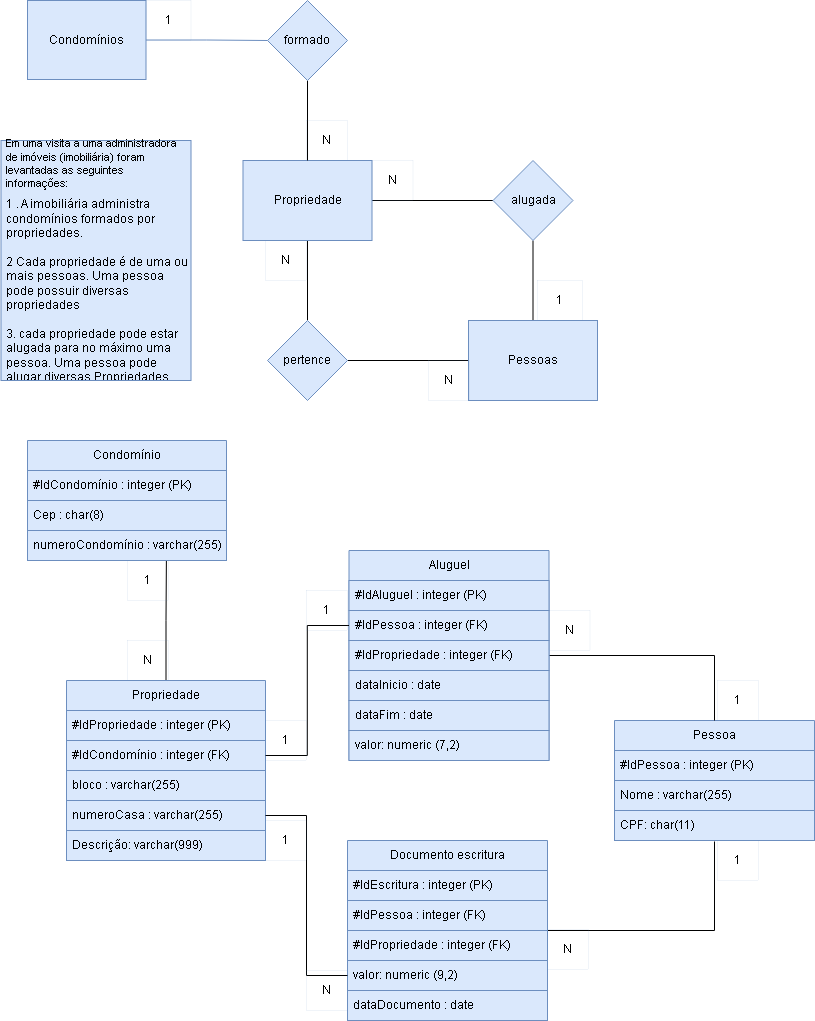

The diagram above was exported from draw.io. Its source (the exported page's mxGraphModel, read from the mxfile embedded in the PNG):
<mxGraphModel dx="880" dy="494" grid="1" gridSize="10" guides="1" tooltips="1" connect="1" arrows="1" fold="1" page="1" pageScale="1" pageWidth="827" pageHeight="1169" math="0" shadow="0">
  <root>
    <mxCell id="0" />
    <mxCell id="1" parent="0" />
    <mxCell id="4UxQXaLcOi_Mcynwvq3A-2" style="edgeStyle=orthogonalEdgeStyle;rounded=0;orthogonalLoop=1;jettySize=auto;html=1;exitX=1;exitY=0.5;exitDx=0;exitDy=0;entryX=0;entryY=0.5;entryDx=0;entryDy=0;fillColor=#dae8fc;strokeColor=#6c8ebf;endArrow=none;endFill=0;" parent="1" source="4UxQXaLcOi_Mcynwvq3A-3" target="4UxQXaLcOi_Mcynwvq3A-6" edge="1">
      <mxGeometry relative="1" as="geometry" />
    </mxCell>
    <mxCell id="4UxQXaLcOi_Mcynwvq3A-3" value="Condomínios" style="rounded=0;whiteSpace=wrap;html=1;fillColor=#dae8fc;strokeColor=#6c8ebf;" parent="1" vertex="1">
      <mxGeometry x="40" y="240" width="118.5" height="79" as="geometry" />
    </mxCell>
    <mxCell id="GUyKSDL35mAQbYcn0c3u-33" style="edgeStyle=orthogonalEdgeStyle;rounded=0;orthogonalLoop=1;jettySize=auto;html=1;endArrow=none;endFill=0;" parent="1" source="4UxQXaLcOi_Mcynwvq3A-4" target="GUyKSDL35mAQbYcn0c3u-6" edge="1">
      <mxGeometry relative="1" as="geometry" />
    </mxCell>
    <mxCell id="GUyKSDL35mAQbYcn0c3u-42" style="edgeStyle=orthogonalEdgeStyle;rounded=0;orthogonalLoop=1;jettySize=auto;html=1;entryX=0;entryY=0.5;entryDx=0;entryDy=0;endArrow=none;endFill=0;" parent="1" source="4UxQXaLcOi_Mcynwvq3A-4" target="GUyKSDL35mAQbYcn0c3u-13" edge="1">
      <mxGeometry relative="1" as="geometry" />
    </mxCell>
    <mxCell id="4UxQXaLcOi_Mcynwvq3A-4" value="Propriedade" style="rounded=0;whiteSpace=wrap;html=1;fillColor=#dae8fc;strokeColor=#6c8ebf;" parent="1" vertex="1">
      <mxGeometry x="255.5" y="400" width="129" height="80" as="geometry" />
    </mxCell>
    <mxCell id="GUyKSDL35mAQbYcn0c3u-36" style="edgeStyle=orthogonalEdgeStyle;rounded=0;orthogonalLoop=1;jettySize=auto;html=1;endArrow=none;endFill=0;" parent="1" source="4UxQXaLcOi_Mcynwvq3A-6" target="4UxQXaLcOi_Mcynwvq3A-4" edge="1">
      <mxGeometry relative="1" as="geometry" />
    </mxCell>
    <mxCell id="4UxQXaLcOi_Mcynwvq3A-6" value="formado" style="rhombus;whiteSpace=wrap;html=1;fillColor=#dae8fc;strokeColor=#6c8ebf;" parent="1" vertex="1">
      <mxGeometry x="280" y="240" width="80" height="80" as="geometry" />
    </mxCell>
    <mxCell id="4UxQXaLcOi_Mcynwvq3A-9" value="Pessoa" style="swimlane;fontStyle=0;childLayout=stackLayout;horizontal=1;startSize=30;horizontalStack=0;resizeParent=1;resizeParentMax=0;resizeLast=0;collapsible=1;marginBottom=0;whiteSpace=wrap;html=1;fillColor=#dae8fc;strokeColor=#6c8ebf;" parent="1" vertex="1">
      <mxGeometry x="627" y="960" width="200" height="120" as="geometry" />
    </mxCell>
    <mxCell id="4UxQXaLcOi_Mcynwvq3A-10" value="#IdPessoa : integer (PK)" style="text;strokeColor=#6c8ebf;fillColor=#dae8fc;align=left;verticalAlign=middle;spacingLeft=4;spacingRight=4;overflow=hidden;points=[[0,0.5],[1,0.5]];portConstraint=eastwest;rotatable=0;whiteSpace=wrap;html=1;" parent="4UxQXaLcOi_Mcynwvq3A-9" vertex="1">
      <mxGeometry y="30" width="200" height="30" as="geometry" />
    </mxCell>
    <mxCell id="4UxQXaLcOi_Mcynwvq3A-11" value="Nome : varchar(255)" style="text;strokeColor=#6c8ebf;fillColor=#dae8fc;align=left;verticalAlign=middle;spacingLeft=4;spacingRight=4;overflow=hidden;points=[[0,0.5],[1,0.5]];portConstraint=eastwest;rotatable=0;whiteSpace=wrap;html=1;" parent="4UxQXaLcOi_Mcynwvq3A-9" vertex="1">
      <mxGeometry y="60" width="200" height="30" as="geometry" />
    </mxCell>
    <mxCell id="4UxQXaLcOi_Mcynwvq3A-12" value="CPF: char(11)" style="text;strokeColor=#6c8ebf;fillColor=#dae8fc;align=left;verticalAlign=middle;spacingLeft=4;spacingRight=4;overflow=hidden;points=[[0,0.5],[1,0.5]];portConstraint=eastwest;rotatable=0;whiteSpace=wrap;html=1;" parent="4UxQXaLcOi_Mcynwvq3A-9" vertex="1">
      <mxGeometry y="90" width="200" height="30" as="geometry" />
    </mxCell>
    <mxCell id="GUyKSDL35mAQbYcn0c3u-69" style="edgeStyle=orthogonalEdgeStyle;rounded=0;orthogonalLoop=1;jettySize=auto;html=1;entryX=0.698;entryY=0.967;entryDx=0;entryDy=0;entryPerimeter=0;endArrow=none;endFill=0;" parent="1" source="4UxQXaLcOi_Mcynwvq3A-13" target="GUyKSDL35mAQbYcn0c3u-46" edge="1">
      <mxGeometry relative="1" as="geometry" />
    </mxCell>
    <mxCell id="4UxQXaLcOi_Mcynwvq3A-13" value="Propriedade" style="swimlane;fontStyle=0;childLayout=stackLayout;horizontal=1;startSize=30;horizontalStack=0;resizeParent=1;resizeParentMax=0;resizeLast=0;collapsible=1;marginBottom=0;whiteSpace=wrap;html=1;fillColor=#dae8fc;strokeColor=#6c8ebf;" parent="1" vertex="1">
      <mxGeometry x="79" y="920" width="199" height="180" as="geometry" />
    </mxCell>
    <mxCell id="YHitTsfN4oFGcr-faZR7-11" value="#IdPropriedade : integer (PK)" style="text;strokeColor=#6c8ebf;fillColor=#dae8fc;align=left;verticalAlign=middle;spacingLeft=4;spacingRight=4;overflow=hidden;points=[[0,0.5],[1,0.5]];portConstraint=eastwest;rotatable=0;whiteSpace=wrap;html=1;" parent="4UxQXaLcOi_Mcynwvq3A-13" vertex="1">
      <mxGeometry y="30" width="199" height="30" as="geometry" />
    </mxCell>
    <mxCell id="GUyKSDL35mAQbYcn0c3u-52" value="#IdCondomínio : integer (FK)" style="text;strokeColor=#6c8ebf;fillColor=#dae8fc;align=left;verticalAlign=middle;spacingLeft=4;spacingRight=4;overflow=hidden;points=[[0,0.5],[1,0.5]];portConstraint=eastwest;rotatable=0;whiteSpace=wrap;html=1;" parent="4UxQXaLcOi_Mcynwvq3A-13" vertex="1">
      <mxGeometry y="60" width="199" height="30" as="geometry" />
    </mxCell>
    <mxCell id="YHitTsfN4oFGcr-faZR7-16" value="bloco : varchar(255)" style="text;strokeColor=#6c8ebf;fillColor=#dae8fc;align=left;verticalAlign=middle;spacingLeft=4;spacingRight=4;overflow=hidden;points=[[0,0.5],[1,0.5]];portConstraint=eastwest;rotatable=0;whiteSpace=wrap;html=1;" parent="4UxQXaLcOi_Mcynwvq3A-13" vertex="1">
      <mxGeometry y="90" width="199" height="30" as="geometry" />
    </mxCell>
    <mxCell id="sG95a-mmkLgJDlT5nUug-3" value="numeroCasa : varchar(255)" style="text;strokeColor=#6c8ebf;fillColor=#dae8fc;align=left;verticalAlign=middle;spacingLeft=4;spacingRight=4;overflow=hidden;points=[[0,0.5],[1,0.5]];portConstraint=eastwest;rotatable=0;whiteSpace=wrap;html=1;" parent="4UxQXaLcOi_Mcynwvq3A-13" vertex="1">
      <mxGeometry y="120" width="199" height="30" as="geometry" />
    </mxCell>
    <mxCell id="GUyKSDL35mAQbYcn0c3u-51" value="Descrição: varchar(999)" style="text;strokeColor=#6c8ebf;fillColor=#dae8fc;align=left;verticalAlign=middle;spacingLeft=4;spacingRight=4;overflow=hidden;points=[[0,0.5],[1,0.5]];portConstraint=eastwest;rotatable=0;whiteSpace=wrap;html=1;" parent="4UxQXaLcOi_Mcynwvq3A-13" vertex="1">
      <mxGeometry y="150" width="199" height="30" as="geometry" />
    </mxCell>
    <mxCell id="GUyKSDL35mAQbYcn0c3u-1" value="&lt;h1 style=&quot;font-size: 11px;&quot;&gt;&lt;span style=&quot;font-weight: normal;&quot;&gt;Em uma visita a uma administradora de imóveis (imobiliária) foram levantadas as seguintes informações:&lt;/span&gt;&lt;/h1&gt;&lt;div&gt;1 . A imobiliária administra condomínios formados por propriedades.&lt;/div&gt;&lt;div&gt;&lt;br&gt;&lt;/div&gt;&lt;div&gt;2 Cada propriedade é de uma ou mais pessoas. Uma pessoa pode possuir diversas propriedades&lt;/div&gt;&lt;div&gt;&lt;br&gt;&lt;/div&gt;&lt;div&gt;3. cada propriedade pode estar alugada para no máximo uma pessoa. Uma pessoa pode alugar diversas Propriedades.&lt;/div&gt;" style="text;html=1;spacing=5;spacingTop=-20;whiteSpace=wrap;overflow=hidden;rounded=0;fillColor=#dae8fc;strokeColor=#6c8ebf;" parent="1" vertex="1">
      <mxGeometry x="13.5" y="380" width="190" height="240" as="geometry" />
    </mxCell>
    <mxCell id="GUyKSDL35mAQbYcn0c3u-35" style="edgeStyle=orthogonalEdgeStyle;rounded=0;orthogonalLoop=1;jettySize=auto;html=1;endArrow=none;endFill=0;" parent="1" source="GUyKSDL35mAQbYcn0c3u-4" target="GUyKSDL35mAQbYcn0c3u-6" edge="1">
      <mxGeometry relative="1" as="geometry" />
    </mxCell>
    <mxCell id="GUyKSDL35mAQbYcn0c3u-37" style="edgeStyle=orthogonalEdgeStyle;rounded=0;orthogonalLoop=1;jettySize=auto;html=1;entryX=0.5;entryY=1;entryDx=0;entryDy=0;endArrow=none;endFill=0;" parent="1" source="GUyKSDL35mAQbYcn0c3u-4" target="GUyKSDL35mAQbYcn0c3u-13" edge="1">
      <mxGeometry relative="1" as="geometry" />
    </mxCell>
    <mxCell id="GUyKSDL35mAQbYcn0c3u-4" value="Pessoas" style="rounded=0;whiteSpace=wrap;html=1;fillColor=#dae8fc;strokeColor=#6c8ebf;" parent="1" vertex="1">
      <mxGeometry x="481" y="560" width="129" height="80" as="geometry" />
    </mxCell>
    <mxCell id="GUyKSDL35mAQbYcn0c3u-6" value="pertence" style="rhombus;whiteSpace=wrap;html=1;fillColor=#dae8fc;strokeColor=#6c8ebf;" parent="1" vertex="1">
      <mxGeometry x="280" y="560" width="80" height="80" as="geometry" />
    </mxCell>
    <mxCell id="GUyKSDL35mAQbYcn0c3u-13" value="alugada" style="rhombus;whiteSpace=wrap;html=1;fillColor=#dae8fc;strokeColor=#6c8ebf;" parent="1" vertex="1">
      <mxGeometry x="505.5" y="400" width="80" height="80" as="geometry" />
    </mxCell>
    <mxCell id="GUyKSDL35mAQbYcn0c3u-16" value="1" style="text;html=1;strokeColor=#6c8ebf;fillColor=none;align=center;verticalAlign=middle;whiteSpace=wrap;rounded=0;strokeWidth=0;" parent="1" vertex="1">
      <mxGeometry x="158.5" y="240" width="45" height="40" as="geometry" />
    </mxCell>
    <mxCell id="GUyKSDL35mAQbYcn0c3u-17" value="N" style="text;html=1;strokeColor=#6c8ebf;fillColor=none;align=center;verticalAlign=middle;whiteSpace=wrap;rounded=0;strokeWidth=0;" parent="1" vertex="1">
      <mxGeometry x="319" y="360" width="41" height="40" as="geometry" />
    </mxCell>
    <mxCell id="GUyKSDL35mAQbYcn0c3u-19" value="N" style="text;html=1;strokeColor=#6c8ebf;fillColor=none;align=center;verticalAlign=middle;whiteSpace=wrap;rounded=0;strokeWidth=0;" parent="1" vertex="1">
      <mxGeometry x="441" y="600" width="41" height="40" as="geometry" />
    </mxCell>
    <mxCell id="GUyKSDL35mAQbYcn0c3u-20" value="N" style="text;html=1;strokeColor=#6c8ebf;fillColor=none;align=center;verticalAlign=middle;whiteSpace=wrap;rounded=0;strokeWidth=0;" parent="1" vertex="1">
      <mxGeometry x="278" y="480" width="41" height="40" as="geometry" />
    </mxCell>
    <mxCell id="GUyKSDL35mAQbYcn0c3u-39" value="1" style="text;html=1;strokeColor=#6c8ebf;fillColor=none;align=center;verticalAlign=middle;whiteSpace=wrap;rounded=0;strokeWidth=0;" parent="1" vertex="1">
      <mxGeometry x="550" y="520" width="45" height="40" as="geometry" />
    </mxCell>
    <mxCell id="GUyKSDL35mAQbYcn0c3u-41" value="N" style="text;html=1;strokeColor=#6c8ebf;fillColor=none;align=center;verticalAlign=middle;whiteSpace=wrap;rounded=0;strokeWidth=0;" parent="1" vertex="1">
      <mxGeometry x="384.5" y="400" width="41" height="40" as="geometry" />
    </mxCell>
    <mxCell id="GUyKSDL35mAQbYcn0c3u-43" value="Condomínio" style="swimlane;fontStyle=0;childLayout=stackLayout;horizontal=1;startSize=30;horizontalStack=0;resizeParent=1;resizeParentMax=0;resizeLast=0;collapsible=1;marginBottom=0;whiteSpace=wrap;html=1;fillColor=#dae8fc;strokeColor=#6c8ebf;" parent="1" vertex="1">
      <mxGeometry x="40" y="680" width="199" height="120" as="geometry" />
    </mxCell>
    <mxCell id="GUyKSDL35mAQbYcn0c3u-44" value="#IdCondomínio : integer (PK)" style="text;strokeColor=#6c8ebf;fillColor=#dae8fc;align=left;verticalAlign=middle;spacingLeft=4;spacingRight=4;overflow=hidden;points=[[0,0.5],[1,0.5]];portConstraint=eastwest;rotatable=0;whiteSpace=wrap;html=1;" parent="GUyKSDL35mAQbYcn0c3u-43" vertex="1">
      <mxGeometry y="30" width="199" height="30" as="geometry" />
    </mxCell>
    <mxCell id="GUyKSDL35mAQbYcn0c3u-45" value="Cep : char(8)" style="text;strokeColor=#6c8ebf;fillColor=#dae8fc;align=left;verticalAlign=middle;spacingLeft=4;spacingRight=4;overflow=hidden;points=[[0,0.5],[1,0.5]];portConstraint=eastwest;rotatable=0;whiteSpace=wrap;html=1;" parent="GUyKSDL35mAQbYcn0c3u-43" vertex="1">
      <mxGeometry y="60" width="199" height="30" as="geometry" />
    </mxCell>
    <mxCell id="GUyKSDL35mAQbYcn0c3u-46" value="numeroCondomínio : varchar(255)" style="text;strokeColor=#6c8ebf;fillColor=#dae8fc;align=left;verticalAlign=middle;spacingLeft=4;spacingRight=4;overflow=hidden;points=[[0,0.5],[1,0.5]];portConstraint=eastwest;rotatable=0;whiteSpace=wrap;html=1;" parent="GUyKSDL35mAQbYcn0c3u-43" vertex="1">
      <mxGeometry y="90" width="199" height="30" as="geometry" />
    </mxCell>
    <mxCell id="GUyKSDL35mAQbYcn0c3u-74" style="edgeStyle=orthogonalEdgeStyle;rounded=0;orthogonalLoop=1;jettySize=auto;html=1;entryX=0.5;entryY=0;entryDx=0;entryDy=0;endArrow=none;endFill=0;" parent="1" source="GUyKSDL35mAQbYcn0c3u-53" target="4UxQXaLcOi_Mcynwvq3A-9" edge="1">
      <mxGeometry relative="1" as="geometry" />
    </mxCell>
    <mxCell id="GUyKSDL35mAQbYcn0c3u-53" value="Aluguel" style="swimlane;fontStyle=0;childLayout=stackLayout;horizontal=1;startSize=30;horizontalStack=0;resizeParent=1;resizeParentMax=0;resizeLast=0;collapsible=1;marginBottom=0;whiteSpace=wrap;html=1;fillColor=#dae8fc;strokeColor=#6c8ebf;" parent="1" vertex="1">
      <mxGeometry x="361.5" y="790" width="200" height="210" as="geometry" />
    </mxCell>
    <mxCell id="GUyKSDL35mAQbYcn0c3u-54" value="#IdAluguel : integer (PK)" style="text;strokeColor=#6c8ebf;fillColor=#dae8fc;align=left;verticalAlign=middle;spacingLeft=4;spacingRight=4;overflow=hidden;points=[[0,0.5],[1,0.5]];portConstraint=eastwest;rotatable=0;whiteSpace=wrap;html=1;" parent="GUyKSDL35mAQbYcn0c3u-53" vertex="1">
      <mxGeometry y="30" width="200" height="30" as="geometry" />
    </mxCell>
    <mxCell id="GUyKSDL35mAQbYcn0c3u-61" value="#IdPessoa : integer (FK)" style="text;strokeColor=#6c8ebf;fillColor=#dae8fc;align=left;verticalAlign=middle;spacingLeft=4;spacingRight=4;overflow=hidden;points=[[0,0.5],[1,0.5]];portConstraint=eastwest;rotatable=0;whiteSpace=wrap;html=1;" parent="GUyKSDL35mAQbYcn0c3u-53" vertex="1">
      <mxGeometry y="60" width="200" height="30" as="geometry" />
    </mxCell>
    <mxCell id="GUyKSDL35mAQbYcn0c3u-62" value="#IdPropriedade : integer (FK)" style="text;strokeColor=#6c8ebf;fillColor=#dae8fc;align=left;verticalAlign=middle;spacingLeft=4;spacingRight=4;overflow=hidden;points=[[0,0.5],[1,0.5]];portConstraint=eastwest;rotatable=0;whiteSpace=wrap;html=1;" parent="GUyKSDL35mAQbYcn0c3u-53" vertex="1">
      <mxGeometry y="90" width="200" height="30" as="geometry" />
    </mxCell>
    <mxCell id="GUyKSDL35mAQbYcn0c3u-55" value="dataInicio : date" style="text;strokeColor=#6c8ebf;fillColor=#dae8fc;align=left;verticalAlign=middle;spacingLeft=4;spacingRight=4;overflow=hidden;points=[[0,0.5],[1,0.5]];portConstraint=eastwest;rotatable=0;whiteSpace=wrap;html=1;" parent="GUyKSDL35mAQbYcn0c3u-53" vertex="1">
      <mxGeometry y="120" width="200" height="30" as="geometry" />
    </mxCell>
    <mxCell id="GUyKSDL35mAQbYcn0c3u-56" value="dataFim : date" style="text;strokeColor=#6c8ebf;fillColor=#dae8fc;align=left;verticalAlign=middle;spacingLeft=4;spacingRight=4;overflow=hidden;points=[[0,0.5],[1,0.5]];portConstraint=eastwest;rotatable=0;whiteSpace=wrap;html=1;" parent="GUyKSDL35mAQbYcn0c3u-53" vertex="1">
      <mxGeometry y="150" width="200" height="30" as="geometry" />
    </mxCell>
    <mxCell id="GUyKSDL35mAQbYcn0c3u-63" value="valor: numeric (7,2)" style="text;strokeColor=#6c8ebf;fillColor=#dae8fc;align=left;verticalAlign=middle;spacingLeft=4;spacingRight=4;overflow=hidden;points=[[0,0.5],[1,0.5]];portConstraint=eastwest;rotatable=0;whiteSpace=wrap;html=1;" parent="GUyKSDL35mAQbYcn0c3u-53" vertex="1">
      <mxGeometry y="180" width="200" height="30" as="geometry" />
    </mxCell>
    <mxCell id="GUyKSDL35mAQbYcn0c3u-73" style="edgeStyle=orthogonalEdgeStyle;rounded=0;orthogonalLoop=1;jettySize=auto;html=1;entryX=0.5;entryY=1.033;entryDx=0;entryDy=0;entryPerimeter=0;endArrow=none;endFill=0;" parent="1" source="GUyKSDL35mAQbYcn0c3u-57" target="4UxQXaLcOi_Mcynwvq3A-12" edge="1">
      <mxGeometry relative="1" as="geometry" />
    </mxCell>
    <mxCell id="GUyKSDL35mAQbYcn0c3u-57" value="Documento escritura" style="swimlane;fontStyle=0;childLayout=stackLayout;horizontal=1;startSize=30;horizontalStack=0;resizeParent=1;resizeParentMax=0;resizeLast=0;collapsible=1;marginBottom=0;whiteSpace=wrap;html=1;fillColor=#dae8fc;strokeColor=#6c8ebf;" parent="1" vertex="1">
      <mxGeometry x="360" y="1080" width="200" height="180" as="geometry" />
    </mxCell>
    <mxCell id="GUyKSDL35mAQbYcn0c3u-58" value="#IdEscritura : integer (PK)" style="text;strokeColor=#6c8ebf;fillColor=#dae8fc;align=left;verticalAlign=middle;spacingLeft=4;spacingRight=4;overflow=hidden;points=[[0,0.5],[1,0.5]];portConstraint=eastwest;rotatable=0;whiteSpace=wrap;html=1;" parent="GUyKSDL35mAQbYcn0c3u-57" vertex="1">
      <mxGeometry y="30" width="200" height="30" as="geometry" />
    </mxCell>
    <mxCell id="GUyKSDL35mAQbYcn0c3u-65" value="#IdPessoa : integer (FK)" style="text;strokeColor=#6c8ebf;fillColor=#dae8fc;align=left;verticalAlign=middle;spacingLeft=4;spacingRight=4;overflow=hidden;points=[[0,0.5],[1,0.5]];portConstraint=eastwest;rotatable=0;whiteSpace=wrap;html=1;" parent="GUyKSDL35mAQbYcn0c3u-57" vertex="1">
      <mxGeometry y="60" width="200" height="30" as="geometry" />
    </mxCell>
    <mxCell id="GUyKSDL35mAQbYcn0c3u-66" value="#IdPropriedade : integer (FK)" style="text;strokeColor=#6c8ebf;fillColor=#dae8fc;align=left;verticalAlign=middle;spacingLeft=4;spacingRight=4;overflow=hidden;points=[[0,0.5],[1,0.5]];portConstraint=eastwest;rotatable=0;whiteSpace=wrap;html=1;" parent="GUyKSDL35mAQbYcn0c3u-57" vertex="1">
      <mxGeometry y="90" width="200" height="30" as="geometry" />
    </mxCell>
    <mxCell id="GUyKSDL35mAQbYcn0c3u-59" value="valor: numeric (9,2)" style="text;strokeColor=#6c8ebf;fillColor=#dae8fc;align=left;verticalAlign=middle;spacingLeft=4;spacingRight=4;overflow=hidden;points=[[0,0.5],[1,0.5]];portConstraint=eastwest;rotatable=0;whiteSpace=wrap;html=1;" parent="GUyKSDL35mAQbYcn0c3u-57" vertex="1">
      <mxGeometry y="120" width="200" height="30" as="geometry" />
    </mxCell>
    <mxCell id="eo2bNvgt_YwbUfVOxpLH-1" value="dataDocumento : date" style="text;strokeColor=#6c8ebf;fillColor=#dae8fc;align=left;verticalAlign=middle;spacingLeft=4;spacingRight=4;overflow=hidden;points=[[0,0.5],[1,0.5]];portConstraint=eastwest;rotatable=0;whiteSpace=wrap;html=1;" vertex="1" parent="GUyKSDL35mAQbYcn0c3u-57">
      <mxGeometry y="150" width="200" height="30" as="geometry" />
    </mxCell>
    <mxCell id="GUyKSDL35mAQbYcn0c3u-70" style="edgeStyle=orthogonalEdgeStyle;rounded=0;orthogonalLoop=1;jettySize=auto;html=1;entryX=0;entryY=0.5;entryDx=0;entryDy=0;endArrow=none;endFill=0;" parent="1" source="GUyKSDL35mAQbYcn0c3u-52" target="GUyKSDL35mAQbYcn0c3u-61" edge="1">
      <mxGeometry relative="1" as="geometry" />
    </mxCell>
    <mxCell id="GUyKSDL35mAQbYcn0c3u-71" style="edgeStyle=orthogonalEdgeStyle;rounded=0;orthogonalLoop=1;jettySize=auto;html=1;entryX=0;entryY=0.75;entryDx=0;entryDy=0;endArrow=none;endFill=0;" parent="1" source="sG95a-mmkLgJDlT5nUug-3" target="GUyKSDL35mAQbYcn0c3u-57" edge="1">
      <mxGeometry relative="1" as="geometry" />
    </mxCell>
    <mxCell id="GUyKSDL35mAQbYcn0c3u-75" value="1" style="text;html=1;strokeColor=#6c8ebf;fillColor=none;align=center;verticalAlign=middle;whiteSpace=wrap;rounded=0;strokeWidth=0;" parent="1" vertex="1">
      <mxGeometry x="140" y="800" width="41" height="40" as="geometry" />
    </mxCell>
    <mxCell id="GUyKSDL35mAQbYcn0c3u-76" value="N" style="text;html=1;strokeColor=#6c8ebf;fillColor=none;align=center;verticalAlign=middle;whiteSpace=wrap;rounded=0;strokeWidth=0;" parent="1" vertex="1">
      <mxGeometry x="140" y="880" width="41" height="40" as="geometry" />
    </mxCell>
    <mxCell id="GUyKSDL35mAQbYcn0c3u-77" value="1" style="text;html=1;strokeColor=#6c8ebf;fillColor=none;align=center;verticalAlign=middle;whiteSpace=wrap;rounded=0;strokeWidth=0;" parent="1" vertex="1">
      <mxGeometry x="278" y="960" width="41" height="40" as="geometry" />
    </mxCell>
    <mxCell id="GUyKSDL35mAQbYcn0c3u-78" value="1" style="text;html=1;strokeColor=#6c8ebf;fillColor=none;align=center;verticalAlign=middle;whiteSpace=wrap;rounded=0;strokeWidth=0;" parent="1" vertex="1">
      <mxGeometry x="319" y="830" width="41" height="40" as="geometry" />
    </mxCell>
    <mxCell id="GUyKSDL35mAQbYcn0c3u-79" value="N" style="text;html=1;strokeColor=#6c8ebf;fillColor=none;align=center;verticalAlign=middle;whiteSpace=wrap;rounded=0;strokeWidth=0;" parent="1" vertex="1">
      <mxGeometry x="561.5" y="850" width="41" height="40" as="geometry" />
    </mxCell>
    <mxCell id="GUyKSDL35mAQbYcn0c3u-80" value="1" style="text;html=1;strokeColor=#6c8ebf;fillColor=none;align=center;verticalAlign=middle;whiteSpace=wrap;rounded=0;strokeWidth=0;" parent="1" vertex="1">
      <mxGeometry x="730" y="920" width="41" height="40" as="geometry" />
    </mxCell>
    <mxCell id="GUyKSDL35mAQbYcn0c3u-81" value="1" style="text;html=1;strokeColor=#6c8ebf;fillColor=none;align=center;verticalAlign=middle;whiteSpace=wrap;rounded=0;strokeWidth=0;" parent="1" vertex="1">
      <mxGeometry x="730" y="1080" width="41" height="40" as="geometry" />
    </mxCell>
    <mxCell id="GUyKSDL35mAQbYcn0c3u-82" value="N" style="text;html=1;strokeColor=#6c8ebf;fillColor=none;align=center;verticalAlign=middle;whiteSpace=wrap;rounded=0;strokeWidth=0;" parent="1" vertex="1">
      <mxGeometry x="560" y="1169" width="41" height="40" as="geometry" />
    </mxCell>
    <mxCell id="GUyKSDL35mAQbYcn0c3u-83" value="N" style="text;html=1;strokeColor=#6c8ebf;fillColor=none;align=center;verticalAlign=middle;whiteSpace=wrap;rounded=0;strokeWidth=0;" parent="1" vertex="1">
      <mxGeometry x="319" y="1210" width="41" height="40" as="geometry" />
    </mxCell>
    <mxCell id="GUyKSDL35mAQbYcn0c3u-84" value="1" style="text;html=1;strokeColor=#6c8ebf;fillColor=none;align=center;verticalAlign=middle;whiteSpace=wrap;rounded=0;strokeWidth=0;" parent="1" vertex="1">
      <mxGeometry x="278" y="1060" width="41" height="40" as="geometry" />
    </mxCell>
  </root>
</mxGraphModel>